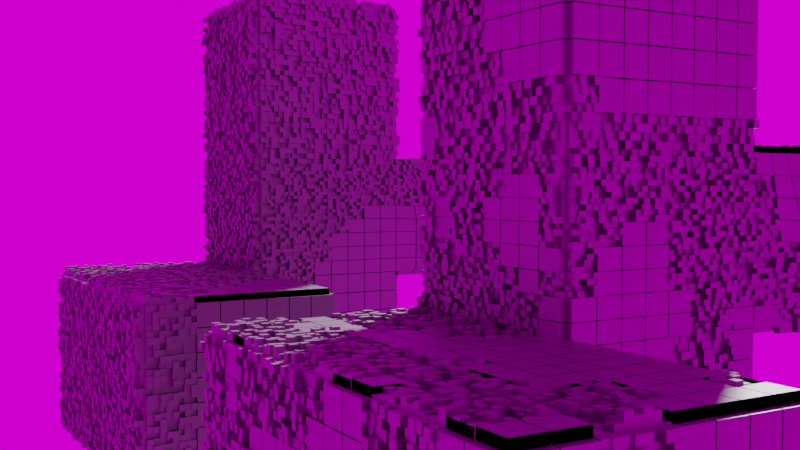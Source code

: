 # Source: logic.blend  (saved by Blender 3.4.6; exported with 4.5.12 LTS)
import bpy
from mathutils import Matrix  # noqa: F401  (used for matrix-valued properties, if any)

bpy.ops.wm.read_factory_settings(use_empty=True)
scene = bpy.context.scene
scene.name = 'Scene'

# ---- collections
col_collection = bpy.data.collections.new('Collection'); scene.collection.children.link(col_collection)
col_export = bpy.data.collections.new('Export'); scene.collection.children.link(col_export)
col_test = bpy.data.collections.new('test'); scene.collection.children.link(col_test)

# ---- images (referenced by path relative to the original .blend; pixels are not part of the script)
import os
ASSET_DIR = os.environ.get("B2B_ASSET_DIR", "")  # directory of the original .blend (textures are referenced by path, not embedded)
HERE = os.path.dirname(os.path.abspath(__file__))  # packed textures are extracted next to this script under _unpacked/

def load_image(name, relpath, width, height, colorspace="sRGB"):
    """Load a texture the original file referenced (path relative to the .blend, or extracted next to this script)."""
    p = next((c for c in (os.path.join(HERE, relpath), os.path.join(ASSET_DIR, relpath)) if relpath and os.path.exists(c)), "")
    if p:
        img = bpy.data.images.load(p, check_existing=True)
        img.name = name
    else:  # same state as the original file: an image datablock whose file is absent (Cycles renders it pink)
        img = bpy.data.images.new(name, width, height)
        img.source = "FILE"
        img.filepath = "//" + (relpath or name)
    img.colorspace_settings.name = colorspace
    return img
img_belfast_sunset_puresky_4k_exr = load_image('belfast_sunset_puresky_4k.exr', 'belfast_sunset_puresky_4k.exr', 1024, 1024, 'Linear Rec.709')

# ---- materials (node trees are filled in below, after node groups)
mat_material = bpy.data.materials.new('Material')
mat_material.alpha_threshold = 0.0
mat_material.use_transparent_shadow = False
mat_material.roughness = 0.5
mat_material.line_color = (0.0, 0.0, 0.0, 1.0)

# ---- node groups
ng_geometry_nodes = bpy.data.node_groups.new('Geometry Nodes', 'GeometryNodeTree')
_s = ng_geometry_nodes.interface.new_socket(name='Geometry', in_out='OUTPUT', socket_type='NodeSocketGeometry')
_s = ng_geometry_nodes.interface.new_socket(name='Geometry', in_out='INPUT', socket_type='NodeSocketGeometry')
_s = ng_geometry_nodes.interface.new_socket(name='W', in_out='INPUT', socket_type='NodeSocketFloat')
_s.default_value = 2.05
_s.min_value = -1000.0
_s.max_value = 1000.0
_s = ng_geometry_nodes.interface.new_socket(name='Scale', in_out='INPUT', socket_type='NodeSocketFloat')
_s.default_value = 2.42
_s.min_value = -1000.0
_s.max_value = 1000.0
ng_geometry_nodes.is_modifier = True
_N = ng_geometry_nodes.nodes; _L = ng_geometry_nodes.links
n0 = _N.new('GeometryNodeDeleteGeometry'); n0.name = 'Delete Geometry.001'; n0.location = (225, 663)
n0.domain = 'FACE'
n1 = _N.new('GeometryNodeSplitEdges'); n1.name = 'Split Edges.001'; n1.location = (-34, 616)
n2 = _N.new('FunctionNodeBooleanMath'); n2.name = 'Boolean Math'; n2.location = (56, 474)
n2.operation = 'NOT'
n3 = _N.new('GeometryNodeScaleElements'); n3.name = 'Scale Elements'; n3.location = (1155, 21)
n3.inputs[2].default_value = 0.96
n4 = _N.new('GeometryNodeExtrudeMesh'); n4.name = 'Extrude Mesh.001'; n4.location = (1466, 131)
n4.inputs[3].default_value = 0.03
n5 = _N.new('GeometryNodeExtrudeMesh'); n5.name = 'Extrude Mesh'; n5.location = (852, 121)
n5.inputs[3].default_value = 0.0
n6 = _N.new('FunctionNodeRandomValue'); n6.name = 'Random Value'; n6.location = (-269, -7)
n6.data_type = 'BOOLEAN'
n6.inputs[6].default_value = 0.4197
n6.inputs[8].default_value = 59
n7 = _N.new('GeometryNodeSubdivideMesh'); n7.name = 'Subdivide Mesh.001'; n7.location = (643, 792)
n7.inputs[1].default_value = 2
n8 = _N.new('GeometryNodeSplitEdges'); n8.name = 'Split Edges.002'; n8.location = (926, 748)
n9 = _N.new('GeometryNodeScaleElements'); n9.name = 'Scale Elements.002'; n9.location = (1176, 778)
n10 = _N.new('GeometryNodeExtrudeMesh'); n10.name = 'Extrude Mesh.002'; n10.location = (1419, 775)
n11 = _N.new('FunctionNodeRandomValue'); n11.name = 'Random Value.002'; n11.location = (1177, 517)
n11.inputs[3].default_value = 0.05
n12 = _N.new('FunctionNodeRandomValue'); n12.name = 'Random Value.001'; n12.location = (642, 653)
n12.data_type = 'BOOLEAN'
n13 = _N.new('GeometryNodeScaleElements'); n13.name = 'Scale Elements.001'; n13.location = (425, 764)
n14 = _N.new('GeometryNodeDeleteGeometry'); n14.name = 'Delete Geometry'; n14.location = (294, 88)
n14.domain = 'FACE'
n15 = _N.new('GeometryNodeSubdivideMesh'); n15.name = 'Subdivide Mesh'; n15.location = (-456, 597)
n15.inputs[1].default_value = 3
n16 = _N.new('FunctionNodeCompare'); n16.name = 'Compare'; n16.location = (-339, 195)
n16.inputs[1].default_value = 0.5
n16.inputs[6].default_value = (0.0, 0.0, 0.0, 0.0)
n16.inputs[7].default_value = (0.0, 0.0, 0.0, 0.0)
n17 = _N.new('ShaderNodeTexNoise'); n17.name = 'Noise Texture'; n17.location = (-641, 237)
n17.noise_dimensions = '4D'
n17.inputs[3].default_value = 0.0
n17.inputs[4].default_value = 0.375
n18 = _N.new('NodeGroupInput'); n18.name = 'Group Input'; n18.location = (-1205, 573)
n19 = _N.new('NodeGroupOutput'); n19.name = 'Group Output'; n19.location = (2555, 471)
n20 = _N.new('GeometryNodeJoinGeometry'); n20.name = 'Join Geometry'; n20.location = (1872, 467)
n21 = _N.new('GeometryNodeSplitEdges'); n21.name = 'Split Edges'; n21.location = (492, 126)
n22 = _N.new('GeometryNodeSetMaterial'); n22.name = 'Set Material'; n22.location = (2183, 548)
n22.inputs[2].default_value = mat_material
_L.new(n18.outputs[0], n15.inputs[0])
_L.new(n15.outputs[0], n14.inputs[0])
_L.new(n14.outputs[0], n21.inputs[0])
_L.new(n21.outputs[0], n5.inputs[0])
_L.new(n5.outputs[0], n3.inputs[0])
_L.new(n3.outputs[0], n4.inputs[0])
_L.new(n5.outputs[0], n20.inputs[0])
_L.new(n4.outputs[0], n20.inputs[0])
_L.new(n1.outputs[0], n0.inputs[0])
_L.new(n2.outputs[0], n0.inputs[1])
_L.new(n10.outputs[0], n20.inputs[0])
_L.new(n0.outputs[0], n13.inputs[0])
_L.new(n17.outputs[0], n16.inputs[0])
_L.new(n16.outputs[0], n2.inputs[0])
_L.new(n16.outputs[0], n14.inputs[1])
_L.new(n15.outputs[0], n1.inputs[0])
_L.new(n13.outputs[0], n7.inputs[0])
_L.new(n8.outputs[0], n9.inputs[0])
_L.new(n7.outputs[0], n8.inputs[0])
_L.new(n12.outputs[3], n8.inputs[1])
_L.new(n9.outputs[0], n10.inputs[0])
_L.new(n11.outputs[1], n10.inputs[3])
_L.new(n18.outputs[1], n17.inputs[1])
_L.new(n18.outputs[2], n17.inputs[2])
_L.new(n22.outputs[0], n19.inputs[0])
_L.new(n20.outputs[0], n22.inputs[0])
n19.is_active_output = True

# ---- material node trees
mat_material.use_nodes = True; mat_material.node_tree.nodes.clear()
_N = mat_material.node_tree.nodes; _L = mat_material.node_tree.links
n0 = _N.new('ShaderNodeOutputMaterial'); n0.name = 'Material Output'; n0.location = (300, 300)
n1 = _N.new('ShaderNodeBsdfPrincipled'); n1.name = 'Principled BSDF'; n1.location = (10, 300)
n1.distribution = 'GGX'
n1.subsurface_method = 'RANDOM_WALK_SKIN'
n1.inputs[0].default_value = (0.3032, 0.3032, 0.3032, 1.0)
n1.inputs[1].default_value = 1.0
n1.inputs[3].default_value = 1.45
n1.inputs[27].default_value = (0.0, 0.0, 0.0, 1.0)
n1.inputs[28].default_value = 1.0
_L.new(n1.outputs[0], n0.inputs[0])
n0.is_active_output = True

# ---- world
world_world = bpy.data.worlds.new('World'); scene.world = world_world
world_world.use_nodes = True; world_world.node_tree.nodes.clear()
_N = world_world.node_tree.nodes; _L = world_world.node_tree.links
n0 = _N.new('ShaderNodeOutputWorld'); n0.name = 'World Output'; n0.location = (300, 300)
n1 = _N.new('ShaderNodeBackground'); n1.name = 'Background'; n1.location = (10, 300)
n2 = _N.new('ShaderNodeTexEnvironment'); n2.name = 'Environment Texture'; n2.location = (-528, 307)
n2.image = img_belfast_sunset_puresky_4k_exr
n3 = _N.new('ShaderNodeMapping'); n3.name = 'Mapping'; n3.location = (-893, 279)
n4 = _N.new('ShaderNodeTexCoord'); n4.name = 'Texture Coordinate'; n4.location = (-1073, 279)
_L.new(n1.outputs[0], n0.inputs[0])
_L.new(n2.outputs[0], n1.inputs[0])
_L.new(n3.outputs[0], n2.inputs[0])
_L.new(n4.outputs[0], n3.inputs[0])
n0.is_active_output = True
world_world.color = (0.05088, 0.05088, 0.05088)
world_world.use_sun_shadow = False
world_world.sun_shadow_jitter_overblur = 0.0

# ---- cameras
cam_camera = bpy.data.cameras.new('Camera')
cam_camera.clip_end = 100.0
cam_camera.lens = 120.0
cam_camera.sensor_width = 100.0
cam_camera.ortho_scale = 7.314

# ---- meshes
me_cube_001 = bpy.data.meshes.new('Cube.001')
me_cube_001.from_pydata([(0.0, 0.0, 0.0), (-0.5, -0.5, -0.5), (-0.5, -0.5, 0.5), (-0.5, 0.5, -0.5), (-0.5, 0.5, 0.5), (0.5, -0.5, -0.5), (0.5, -0.5, 0.5), (0.5, 0.5, -0.5), (0.5, 0.5, 0.5), (1.464, 0.5, 0.5), (1.464, 0.5, -0.5), (1.464, -0.5, -0.5), (1.464, -0.5, 0.5), (0.5, -1.466, 0.5), (0.5, -1.466, -0.5), (1.464, -1.466, 0.5), (1.464, -1.466, -0.5), (1.464, -0.5, 1.218), (0.5, -0.5, 1.218), (1.464, -1.466, 1.218), (0.5, -1.466, 1.218), (1.464, -2.727, 0.5), (0.5, -2.727, 0.5), (1.464, -0.5, -1.506), (0.5, -0.5, -1.506), (1.464, -2.188, 1.218), (1.464, -2.727, 0.6793), (0.5, -2.727, 0.6793), (0.5, -2.188, 1.218), (0.5, -1.466, -1.506), (1.464, -1.466, -1.506), (1.464, -0.5, 2.256), (0.5, -0.5, 2.256), (1.464, -1.466, 2.256), (0.5, -1.466, 2.256)], [], [(1, 2, 4, 3), (3, 4, 8, 7), (6, 5, 14, 13), (5, 6, 2, 1), (3, 7, 5, 1), (8, 4, 2, 6), (10, 9, 12, 11), (5, 7, 10, 11), (8, 6, 12, 9), (7, 8, 9, 10), (13, 14, 16, 15), (11, 16, 30, 23), (15, 12, 17, 19), (11, 12, 15, 16), (18, 20, 34, 32), (6, 13, 20, 18), (20, 13, 22, 27, 28), (12, 6, 18, 17), (15, 19, 25, 26, 21), (13, 15, 21, 22), (24, 23, 30, 29), (19, 20, 28, 25), (25, 28, 27, 26), (22, 21, 26, 27), (14, 5, 24, 29), (16, 14, 29, 30), (5, 11, 23, 24), (31, 32, 34, 33), (17, 18, 32, 31), (19, 17, 31, 33), (20, 19, 33, 34)])
_uv = me_cube_001.uv_layers.new(name='UVMap')
_uv.uv.foreach_set('vector', [0.375, 0.0, 0.625, 0.0, 0.625, 0.25, 0.375, 0.25, 0.375, 0.25, 0.625, 0.25, 0.625, 0.5, 0.375, 0.5, 0.625, 0.75, 0.375, 0.75, 0.375, 0.75, 0.625, 0.75, 0.375, 0.75, 0.625, 0.75, 0.625, 1.0, 0.375, 1.0, 0.125, 0.5, 0.375, 0.5, 0.375, 0.75, 0.125, 0.75, 0.625, 0.5, 0.875, 0.5, 0.875, 0.75, 0.625, 0.75, 0.375, 0.5, 0.625, 0.5, 0.625, 0.75, 0.375, 0.75, 0.375, 0.75, 0.375, 0.5, 0.375, 0.5, 0.375, 0.75, 0.625, 0.5, 0.625, 0.75, 0.625, 0.75, 0.625, 0.5, 0.375, 0.5, 0.625, 0.5, 0.625, 0.5, 0.375, 0.5, 0.625, 0.75, 0.375, 0.75, 0.375, 0.75, 0.625, 0.75, 0.375, 0.75, 0.375, 0.75, 0.375, 0.75, 0.375, 0.75, 0.625, 0.75, 0.625, 0.75, 0.625, 0.75, 0.625, 0.75, 0.375, 0.75, 0.625, 0.75, 0.625, 0.75, 0.375, 0.75, 0.625, 0.75, 0.625, 0.75, 0.625, 0.75, 0.625, 0.75, 0.625, 0.75, 0.625, 0.75, 0.625, 0.75, 0.625, 0.75, 0.625, 0.75, 0.625, 0.75, 0.625, 0.75, 0.625, 0.75, 0.625, 0.75, 0.625, 0.75, 0.625, 0.75, 0.625, 0.75, 0.625, 0.75, 0.625, 0.75, 0.625, 0.75, 0.625, 0.75, 0.625, 0.75, 0.625, 0.75, 0.625, 0.75, 0.625, 0.75, 0.625, 0.75, 0.625, 0.75, 0.375, 0.75, 0.375, 0.75, 0.375, 0.75, 0.375, 0.75, 0.625, 0.75, 0.625, 0.75, 0.625, 0.75, 0.625, 0.75, 0.625, 0.75, 0.625, 0.75, 0.625, 0.75, 0.625, 0.75, 0.625, 0.75, 0.625, 0.75, 0.625, 0.75, 0.625, 0.75, 0.375, 0.75, 0.375, 0.75, 0.375, 0.75, 0.375, 0.75, 0.375, 0.75, 0.375, 0.75, 0.375, 0.75, 0.375, 0.75, 0.375, 0.75, 0.375, 0.75, 0.375, 0.75, 0.375, 0.75, 0.625, 0.75, 0.625, 0.75, 0.625, 0.75, 0.625, 0.75, 0.625, 0.75, 0.625, 0.75, 0.625, 0.75, 0.625, 0.75, 0.625, 0.75, 0.625, 0.75, 0.625, 0.75, 0.625, 0.75, 0.625, 0.75, 0.625, 0.75, 0.625, 0.75, 0.625, 0.75])
me_cube_001.materials.append(mat_material)
me_cube_001.update()

# ---- objects
ob_camera = bpy.data.objects.new('Camera', cam_camera)
ob_cube = bpy.data.objects.new('Cube', me_cube_001)
ob_cube_001 = bpy.data.objects.new('Cube.001', me_cube_001)

# ---- transforms, parenting, visibility, modifiers, constraints
ob_camera.location = (-3.2, 1.753, 1.09)
ob_camera.rotation_euler = (1.528, 5.365e-06, -2.096)
ob_camera.lock_rotations_4d = False
ob_camera.empty_display_type = 'ARROWS'
ob_camera.color = (0.0, 0.0, 0.0, 0.0)
ob_camera.display_type = 'WIRE'
ob_camera.lineart.crease_threshold = 0.0
ob_cube.location = (-1.009, 0.0, 0.0)
_m = ob_cube.modifiers.new('GeometryNodes', 'NODES')
_m.node_group = ng_geometry_nodes
_gi = [s.identifier for s in ng_geometry_nodes.interface.items_tree if s.item_type == 'SOCKET' and s.in_out == 'INPUT']
_m[_gi[1]] = 2.72  # W
ob_cube_001.location = (1.94, 0.0, 0.0)
_m = ob_cube_001.modifiers.new('GeometryNodes', 'NODES')
_m.node_group = ng_geometry_nodes
_gi = [s.identifier for s in ng_geometry_nodes.interface.items_tree if s.item_type == 'SOCKET' and s.in_out == 'INPUT']
_m[_gi[1]] = -0.2134  # W
_m[_gi[2]] = 0.158  # Scale

# ---- collection membership
col_collection.objects.link(ob_camera)
col_test.objects.link(ob_cube)
col_test.objects.link(ob_cube_001)

# ---- scene / render settings (as saved in the file)
scene.camera = ob_camera
scene.frame_start = 1; scene.frame_end = 240; scene.frame_set(63)
scene.render.engine = 'BLENDER_EEVEE_NEXT'
scene.cycles.samples = 64
scene.cycles.sampling_pattern = 'TABULATED_SOBOL'
scene.cycles.use_light_tree = False
scene.view_settings.view_transform = 'Filmic'
bpy.context.view_layer.update()

# ---- added for rendering (the .blend has no usable light): sun
light_auto_sun = bpy.data.lights.new('AutoSun', 'SUN')
light_auto_sun.energy = 3.0
light_auto_sun.angle = 0.0523599
ob_auto_sun = bpy.data.objects.new('AutoSun', light_auto_sun)
scene.collection.objects.link(ob_auto_sun)
ob_auto_sun.rotation_euler = (0.872665, 0.174533, 0.523599)
bpy.context.view_layer.update()
